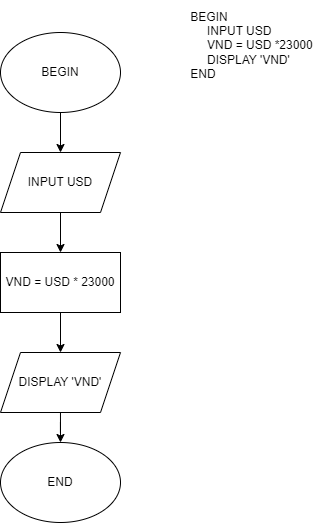

The diagram above was exported from draw.io. Its source (the exported page's mxGraphModel, read from the mxfile embedded in the PNG):
<mxGraphModel dx="757" dy="566" grid="1" gridSize="10" guides="1" tooltips="1" connect="1" arrows="1" fold="1" page="1" pageScale="1" pageWidth="827" pageHeight="1169" math="0" shadow="0">
  <root>
    <mxCell id="WIyWlLk6GJQsqaUBKTNV-0" />
    <mxCell id="WIyWlLk6GJQsqaUBKTNV-1" parent="WIyWlLk6GJQsqaUBKTNV-0" />
    <mxCell id="cfdFjfQQ6tOtJUDWVyyo-5" value="" style="edgeStyle=orthogonalEdgeStyle;rounded=0;orthogonalLoop=1;jettySize=auto;html=1;" edge="1" parent="WIyWlLk6GJQsqaUBKTNV-1" source="cfdFjfQQ6tOtJUDWVyyo-0" target="cfdFjfQQ6tOtJUDWVyyo-1">
      <mxGeometry relative="1" as="geometry" />
    </mxCell>
    <mxCell id="cfdFjfQQ6tOtJUDWVyyo-0" value="BEGIN" style="ellipse;whiteSpace=wrap;html=1;" vertex="1" parent="WIyWlLk6GJQsqaUBKTNV-1">
      <mxGeometry x="290" y="80" width="120" height="80" as="geometry" />
    </mxCell>
    <mxCell id="cfdFjfQQ6tOtJUDWVyyo-6" value="" style="edgeStyle=orthogonalEdgeStyle;rounded=0;orthogonalLoop=1;jettySize=auto;html=1;" edge="1" parent="WIyWlLk6GJQsqaUBKTNV-1" source="cfdFjfQQ6tOtJUDWVyyo-1" target="cfdFjfQQ6tOtJUDWVyyo-2">
      <mxGeometry relative="1" as="geometry" />
    </mxCell>
    <mxCell id="cfdFjfQQ6tOtJUDWVyyo-1" value="INPUT USD" style="shape=parallelogram;perimeter=parallelogramPerimeter;whiteSpace=wrap;html=1;fixedSize=1;" vertex="1" parent="WIyWlLk6GJQsqaUBKTNV-1">
      <mxGeometry x="290" y="200" width="120" height="60" as="geometry" />
    </mxCell>
    <mxCell id="cfdFjfQQ6tOtJUDWVyyo-7" value="" style="edgeStyle=orthogonalEdgeStyle;rounded=0;orthogonalLoop=1;jettySize=auto;html=1;" edge="1" parent="WIyWlLk6GJQsqaUBKTNV-1" source="cfdFjfQQ6tOtJUDWVyyo-2" target="cfdFjfQQ6tOtJUDWVyyo-3">
      <mxGeometry relative="1" as="geometry" />
    </mxCell>
    <mxCell id="cfdFjfQQ6tOtJUDWVyyo-2" value="VND = USD * 23000" style="rounded=0;whiteSpace=wrap;html=1;" vertex="1" parent="WIyWlLk6GJQsqaUBKTNV-1">
      <mxGeometry x="290" y="300" width="120" height="60" as="geometry" />
    </mxCell>
    <mxCell id="cfdFjfQQ6tOtJUDWVyyo-8" value="" style="edgeStyle=orthogonalEdgeStyle;rounded=0;orthogonalLoop=1;jettySize=auto;html=1;" edge="1" parent="WIyWlLk6GJQsqaUBKTNV-1" source="cfdFjfQQ6tOtJUDWVyyo-3" target="cfdFjfQQ6tOtJUDWVyyo-4">
      <mxGeometry relative="1" as="geometry" />
    </mxCell>
    <mxCell id="cfdFjfQQ6tOtJUDWVyyo-3" value="DISPLAY 'VND'" style="shape=parallelogram;perimeter=parallelogramPerimeter;whiteSpace=wrap;html=1;fixedSize=1;" vertex="1" parent="WIyWlLk6GJQsqaUBKTNV-1">
      <mxGeometry x="290" y="400" width="120" height="60" as="geometry" />
    </mxCell>
    <mxCell id="cfdFjfQQ6tOtJUDWVyyo-4" value="END" style="ellipse;whiteSpace=wrap;html=1;" vertex="1" parent="WIyWlLk6GJQsqaUBKTNV-1">
      <mxGeometry x="290" y="490" width="120" height="80" as="geometry" />
    </mxCell>
    <mxCell id="cfdFjfQQ6tOtJUDWVyyo-9" value="&lt;div style=&quot;text-align: left;&quot;&gt;&lt;span style=&quot;background-color: initial;&quot;&gt;BEGIN&lt;/span&gt;&lt;/div&gt;&lt;div style=&quot;text-align: left;&quot;&gt;&lt;span style=&quot;background-color: initial;&quot;&gt;&amp;nbsp; &amp;nbsp; &amp;nbsp;INPUT USD&lt;/span&gt;&lt;/div&gt;&lt;div style=&quot;text-align: right;&quot;&gt;&lt;span style=&quot;background-color: initial;&quot;&gt;&amp;nbsp; &amp;nbsp; &amp;nbsp;VND = USD *23000&lt;/span&gt;&lt;/div&gt;&lt;div style=&quot;text-align: left;&quot;&gt;&lt;span style=&quot;background-color: initial;&quot;&gt;&amp;nbsp; &amp;nbsp; &amp;nbsp;DISPLAY 'VND'&lt;/span&gt;&lt;/div&gt;&lt;div style=&quot;text-align: left;&quot;&gt;&lt;span style=&quot;background-color: initial;&quot;&gt;END&lt;/span&gt;&lt;/div&gt;" style="text;html=1;align=center;verticalAlign=middle;resizable=0;points=[];autosize=1;strokeColor=none;fillColor=none;" vertex="1" parent="WIyWlLk6GJQsqaUBKTNV-1">
      <mxGeometry x="466" y="48" width="150" height="90" as="geometry" />
    </mxCell>
  </root>
</mxGraphModel>